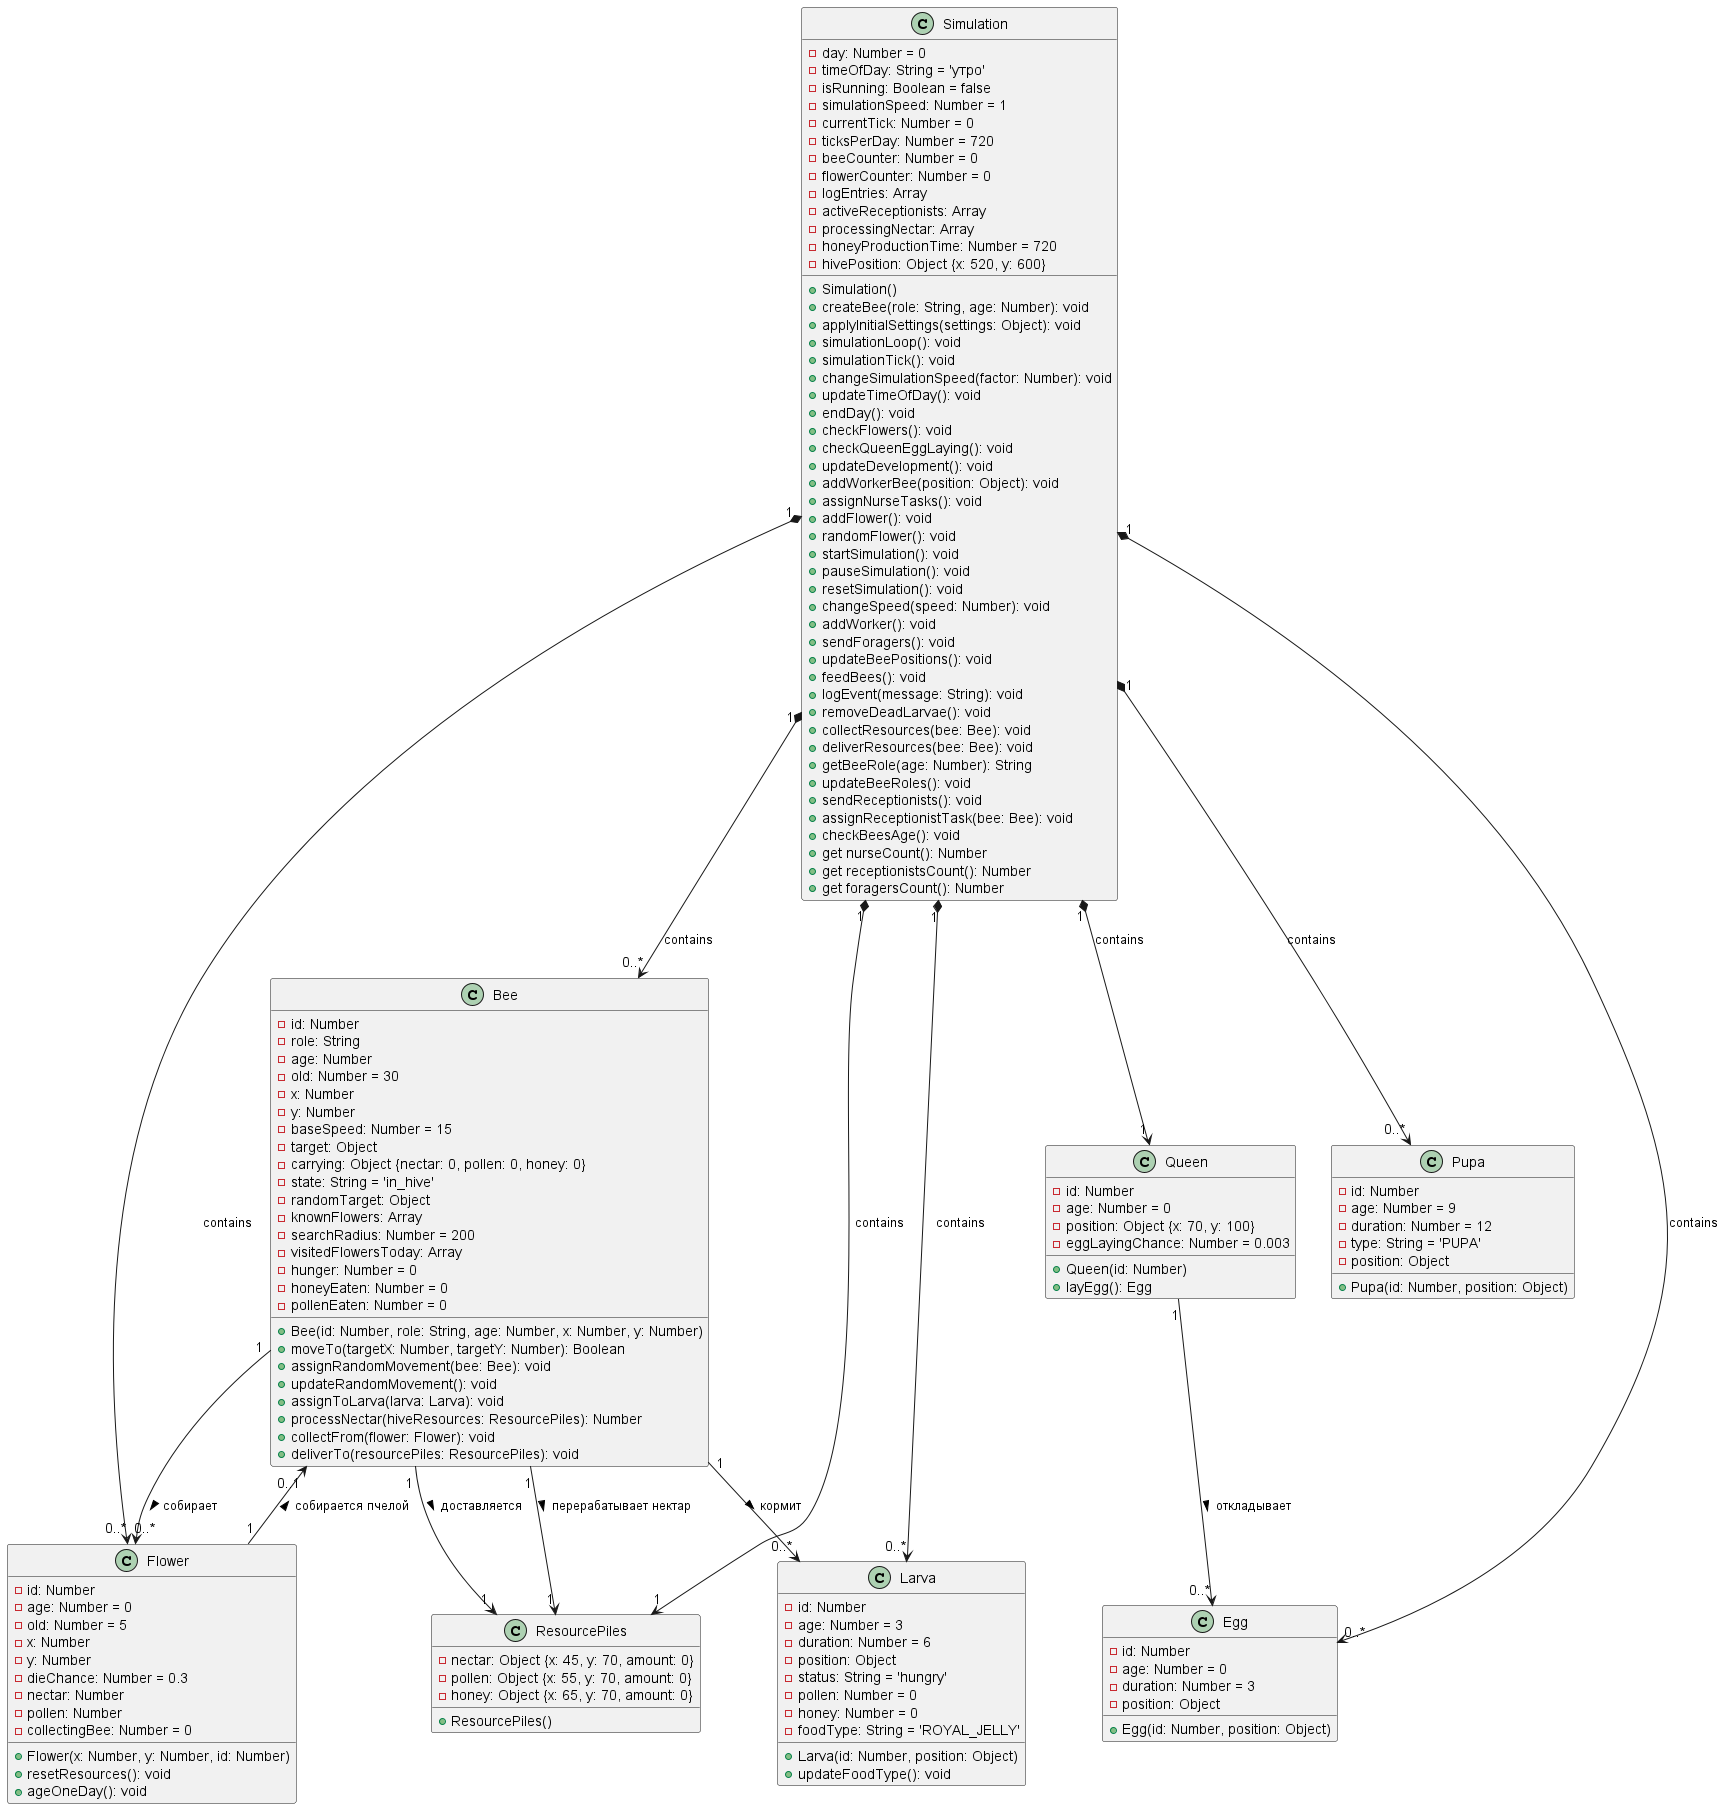

The diagram above was rendered by PlantUML. Its source (embedded in the PNG):
@startuml Bees

class Simulation {
  - day: Number = 0
  - timeOfDay: String = 'утро'
  - isRunning: Boolean = false
  - simulationSpeed: Number = 1
  - currentTick: Number = 0
  - ticksPerDay: Number = 720
  - beeCounter: Number = 0
  - flowerCounter: Number = 0
  - logEntries: Array
  - activeReceptionists: Array
  - processingNectar: Array
  - honeyProductionTime: Number = 720
  - hivePosition: Object {x: 520, y: 600}

  + Simulation()
  + createBee(role: String, age: Number): void
  + applyInitialSettings(settings: Object): void
  + simulationLoop(): void
  + simulationTick(): void
  + changeSimulationSpeed(factor: Number): void
  + updateTimeOfDay(): void
  + endDay(): void
  + checkFlowers(): void
  + checkQueenEggLaying(): void
  + updateDevelopment(): void
  + addWorkerBee(position: Object): void
  + assignNurseTasks(): void
  + addFlower(): void
  + randomFlower(): void
  + startSimulation(): void
  + pauseSimulation(): void
  + resetSimulation(): void
  + changeSpeed(speed: Number): void
  + addWorker(): void
  + sendForagers(): void
  + updateBeePositions(): void
  + feedBees(): void
  + logEvent(message: String): void
  + removeDeadLarvae(): void
  + collectResources(bee: Bee): void
  + deliverResources(bee: Bee): void
  + getBeeRole(age: Number): String
  + updateBeeRoles(): void
  + sendReceptionists(): void
  + assignReceptionistTask(bee: Bee): void
  + checkBeesAge(): void
  + get nurseCount(): Number
  + get receptionistsCount(): Number
  + get foragersCount(): Number
}

class Bee {
  - id: Number
  - role: String
  - age: Number
  - old: Number = 30
  - x: Number
  - y: Number
  - baseSpeed: Number = 15
  - target: Object
  - carrying: Object {nectar: 0, pollen: 0, honey: 0}
  - state: String = 'in_hive'
  - randomTarget: Object
  - knownFlowers: Array
  - searchRadius: Number = 200
  - visitedFlowersToday: Array
  - hunger: Number = 0
  - honeyEaten: Number = 0
  - pollenEaten: Number = 0

  + Bee(id: Number, role: String, age: Number, x: Number, y: Number)
  + moveTo(targetX: Number, targetY: Number): Boolean
  + assignRandomMovement(bee: Bee): void
  + updateRandomMovement(): void
  + assignToLarva(larva: Larva): void
  + processNectar(hiveResources: ResourcePiles): Number
  + collectFrom(flower: Flower): void
  + deliverTo(resourcePiles: ResourcePiles): void
}

class Queen {
  - id: Number
  - age: Number = 0
  - position: Object {x: 70, y: 100}
  - eggLayingChance: Number = 0.003

  + Queen(id: Number)
  + layEgg(): Egg
}

class Flower {
  - id: Number
  - age: Number = 0
  - old: Number = 5
  - x: Number
  - y: Number
  - dieChance: Number = 0.3
  - nectar: Number
  - pollen: Number
  - collectingBee: Number = 0

  + Flower(x: Number, y: Number, id: Number)
  + resetResources(): void
  + ageOneDay(): void
}

class Egg {
  - id: Number
  - age: Number = 0
  - duration: Number = 3
  - position: Object

  + Egg(id: Number, position: Object)
}

class Larva {
  - id: Number
  - age: Number = 3
  - duration: Number = 6
  - position: Object
  - status: String = 'hungry'
  - pollen: Number = 0
  - honey: Number = 0
  - foodType: String = 'ROYAL_JELLY'

  + Larva(id: Number, position: Object)
  + updateFoodType(): void
}

class Pupa {
  - id: Number
  - age: Number = 9
  - duration: Number = 12
  - type: String = 'PUPA'
  - position: Object

  + Pupa(id: Number, position: Object)
}

class ResourcePiles {
  - nectar: Object {x: 45, y: 70, amount: 0}
  - pollen: Object {x: 55, y: 70, amount: 0}
  - honey: Object {x: 65, y: 70, amount: 0}

  + ResourcePiles()
}

' Основные связи
Simulation "1" *--> "1" Queen : contains
Simulation "1" *--> "1" ResourcePiles : contains
Simulation "1" *--> "0..*" Bee : contains
Simulation "1" *--> "0..*" Flower : contains
Simulation "1" *--> "0..*" Egg : contains
Simulation "1" *--> "0..*" Larva : contains
Simulation "1" *--> "0..*" Pupa : contains

' Дополнительные связи
Queen "1" --> "0..*" Egg : откладывает >
Bee "1" --> "0..*" Larva : кормит >
Bee "1" --> "0..*" Flower : cобирает >
Flower "1" --> "0..1" Bee : собирается пчелой >
Bee "1" --> "1" ResourcePiles : доставляется >
Bee "1" --> "1" ResourcePiles : перерабатывает нектар >

@enduml